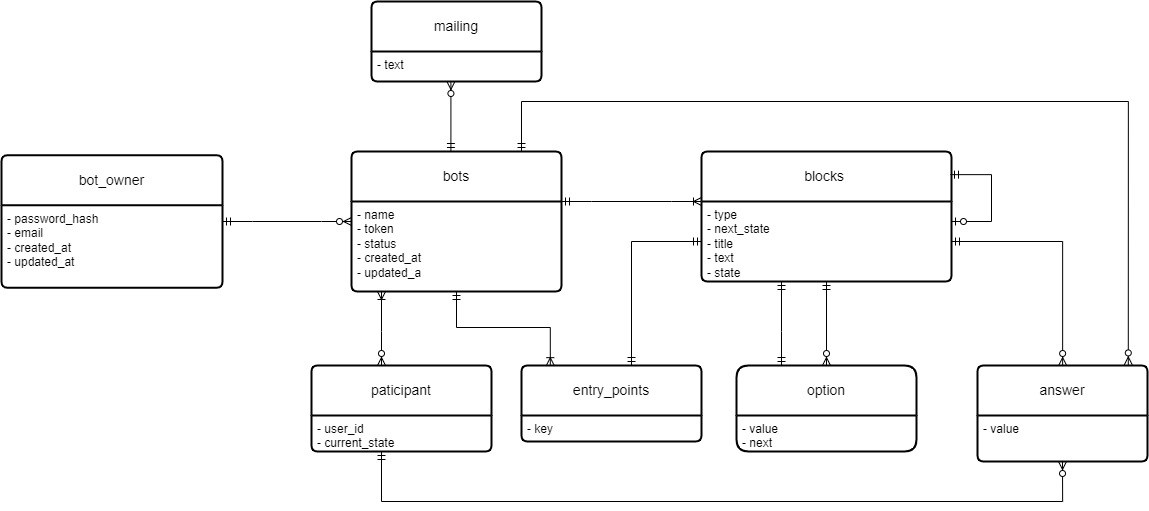

The diagram above was exported from draw.io. Its source (the exported page's mxGraphModel, read from the mxfile embedded in the PNG):
<mxGraphModel dx="1746" dy="994" grid="1" gridSize="10" guides="1" tooltips="1" connect="1" arrows="1" fold="1" page="1" pageScale="1" pageWidth="827" pageHeight="1169" math="0" shadow="0">
  <root>
    <mxCell id="0" />
    <mxCell id="1" parent="0" />
    <mxCell id="iU4iKxd4yje-qVFyDNLg-1" value="bot_owner" style="swimlane;childLayout=stackLayout;horizontal=1;startSize=50;horizontalStack=0;rounded=1;fontSize=14;fontStyle=0;strokeWidth=2;resizeParent=0;resizeLast=1;shadow=0;dashed=0;align=center;arcSize=4;whiteSpace=wrap;html=1;" parent="1" vertex="1">
      <mxGeometry x="180" y="193.75" width="221" height="132.5" as="geometry" />
    </mxCell>
    <mxCell id="iU4iKxd4yje-qVFyDNLg-2" value="&lt;div&gt;&lt;div&gt;- password_hash&amp;nbsp;&lt;br&gt;&lt;/div&gt;&lt;div&gt;- email&lt;br&gt;&lt;/div&gt;&lt;div&gt;&lt;span style=&quot;background-color: initial;&quot;&gt;- created_at&lt;/span&gt;&lt;br&gt;&lt;/div&gt;&lt;/div&gt;&lt;div&gt;- updated_at&lt;/div&gt;" style="align=left;strokeColor=none;fillColor=none;spacingLeft=4;fontSize=12;verticalAlign=top;resizable=0;rotatable=0;part=1;html=1;" parent="iU4iKxd4yje-qVFyDNLg-1" vertex="1">
      <mxGeometry y="50" width="221" height="82.5" as="geometry" />
    </mxCell>
    <mxCell id="Me57M0leTt9JRnmqjP1R-2" value="bots" style="swimlane;childLayout=stackLayout;horizontal=1;startSize=50;horizontalStack=0;rounded=1;fontSize=14;fontStyle=0;strokeWidth=2;resizeParent=0;resizeLast=1;shadow=0;dashed=0;align=center;arcSize=4;whiteSpace=wrap;html=1;" parent="1" vertex="1">
      <mxGeometry x="530" y="190" width="210" height="140" as="geometry" />
    </mxCell>
    <mxCell id="Me57M0leTt9JRnmqjP1R-3" value="- name&amp;nbsp;&lt;div&gt;- token&lt;span style=&quot;background-color: initial;&quot;&gt;&amp;nbsp;&lt;/span&gt;&lt;/div&gt;&lt;div&gt;- status&lt;/div&gt;&lt;div&gt;- created_at&lt;/div&gt;&lt;div&gt;- updated_a&lt;/div&gt;" style="align=left;strokeColor=none;fillColor=none;spacingLeft=4;fontSize=12;verticalAlign=top;resizable=0;rotatable=0;part=1;html=1;" parent="Me57M0leTt9JRnmqjP1R-2" vertex="1">
      <mxGeometry y="50" width="210" height="90" as="geometry" />
    </mxCell>
    <mxCell id="Me57M0leTt9JRnmqjP1R-27" value="paticipant" style="swimlane;childLayout=stackLayout;horizontal=1;startSize=50;horizontalStack=0;rounded=1;fontSize=14;fontStyle=0;strokeWidth=2;resizeParent=0;resizeLast=1;shadow=0;dashed=0;align=center;arcSize=4;whiteSpace=wrap;html=1;" parent="1" vertex="1">
      <mxGeometry x="490" y="404" width="180" height="86" as="geometry" />
    </mxCell>
    <mxCell id="Me57M0leTt9JRnmqjP1R-28" value="&lt;div&gt;&lt;span style=&quot;background-color: initial;&quot;&gt;- user_id&lt;/span&gt;&lt;br&gt;&lt;/div&gt;&lt;div&gt;&lt;div&gt;&lt;span style=&quot;background-color: initial;&quot;&gt;- current_state&lt;/span&gt;&lt;br&gt;&lt;/div&gt;&lt;/div&gt;" style="align=left;strokeColor=none;fillColor=none;spacingLeft=4;fontSize=12;verticalAlign=top;resizable=0;rotatable=0;part=1;html=1;" parent="Me57M0leTt9JRnmqjP1R-27" vertex="1">
      <mxGeometry y="50" width="180" height="36" as="geometry" />
    </mxCell>
    <mxCell id="Me57M0leTt9JRnmqjP1R-43" value="" style="edgeStyle=entityRelationEdgeStyle;fontSize=12;html=1;endArrow=ERoneToMany;startArrow=ERmandOne;rounded=0;exitX=1;exitY=0;exitDx=0;exitDy=0;entryX=0;entryY=0;entryDx=0;entryDy=0;" parent="1" source="Me57M0leTt9JRnmqjP1R-3" target="Me57M0leTt9JRnmqjP1R-45" edge="1">
      <mxGeometry width="100" height="100" relative="1" as="geometry">
        <mxPoint x="827" y="210" as="sourcePoint" />
        <mxPoint x="870" y="220" as="targetPoint" />
      </mxGeometry>
    </mxCell>
    <mxCell id="Me57M0leTt9JRnmqjP1R-44" value="blocks&amp;nbsp;" style="swimlane;childLayout=stackLayout;horizontal=1;startSize=50;horizontalStack=0;rounded=1;fontSize=14;fontStyle=0;strokeWidth=2;resizeParent=0;resizeLast=1;shadow=0;dashed=0;align=center;arcSize=4;whiteSpace=wrap;html=1;" parent="1" vertex="1">
      <mxGeometry x="880" y="190" width="250" height="130" as="geometry" />
    </mxCell>
    <mxCell id="Me57M0leTt9JRnmqjP1R-45" value="&lt;div&gt;&lt;div&gt;- type&amp;nbsp;&lt;/div&gt;&lt;/div&gt;&lt;div&gt;- next_state&lt;/div&gt;&lt;div&gt;- title&amp;nbsp;&lt;/div&gt;&lt;div&gt;- text&lt;/div&gt;&lt;div&gt;- state&lt;/div&gt;" style="align=left;strokeColor=none;fillColor=none;spacingLeft=4;fontSize=12;verticalAlign=top;resizable=0;rotatable=0;part=1;html=1;" parent="Me57M0leTt9JRnmqjP1R-44" vertex="1">
      <mxGeometry y="50" width="250" height="80" as="geometry" />
    </mxCell>
    <mxCell id="Wla_t4tlIqOYkislP6Fi-3" value="" style="edgeStyle=elbowEdgeStyle;fontSize=12;html=1;endArrow=ERzeroToOne;startArrow=ERmandOne;rounded=0;exitX=0.996;exitY=0.178;exitDx=0;exitDy=0;exitPerimeter=0;entryX=1;entryY=0.25;entryDx=0;entryDy=0;startFill=0;" parent="Me57M0leTt9JRnmqjP1R-44" source="Me57M0leTt9JRnmqjP1R-44" target="Me57M0leTt9JRnmqjP1R-45" edge="1">
      <mxGeometry width="100" height="100" relative="1" as="geometry">
        <mxPoint x="40" y="-80" as="sourcePoint" />
        <mxPoint x="215" y="-150" as="targetPoint" />
        <Array as="points">
          <mxPoint x="290" y="-40" />
        </Array>
      </mxGeometry>
    </mxCell>
    <mxCell id="Me57M0leTt9JRnmqjP1R-55" value="option" style="swimlane;childLayout=stackLayout;horizontal=1;startSize=50;horizontalStack=0;rounded=1;fontSize=14;fontStyle=0;strokeWidth=2;resizeParent=0;resizeLast=1;shadow=0;dashed=0;align=center;arcSize=8;whiteSpace=wrap;html=1;" parent="1" vertex="1">
      <mxGeometry x="915" y="404" width="180" height="86" as="geometry" />
    </mxCell>
    <mxCell id="Me57M0leTt9JRnmqjP1R-56" value="&lt;div&gt;- value&amp;nbsp;&lt;/div&gt;&lt;div&gt;- next&lt;/div&gt;&lt;div&gt;&lt;br&gt;&lt;/div&gt;" style="align=left;strokeColor=none;fillColor=none;spacingLeft=4;fontSize=12;verticalAlign=top;resizable=0;rotatable=0;part=1;html=1;" parent="Me57M0leTt9JRnmqjP1R-55" vertex="1">
      <mxGeometry y="50" width="180" height="36" as="geometry" />
    </mxCell>
    <mxCell id="Me57M0leTt9JRnmqjP1R-64" value="answer" style="swimlane;childLayout=stackLayout;horizontal=1;startSize=50;horizontalStack=0;rounded=1;fontSize=14;fontStyle=0;strokeWidth=2;resizeParent=0;resizeLast=1;shadow=0;dashed=0;align=center;arcSize=4;whiteSpace=wrap;html=1;" parent="1" vertex="1">
      <mxGeometry x="1156" y="404" width="170" height="96" as="geometry" />
    </mxCell>
    <mxCell id="Me57M0leTt9JRnmqjP1R-65" value="&lt;div&gt;&lt;span style=&quot;background-color: initial;&quot;&gt;- value&amp;nbsp;&lt;/span&gt;&lt;/div&gt;" style="align=left;strokeColor=none;fillColor=none;spacingLeft=4;fontSize=12;verticalAlign=top;resizable=0;rotatable=0;part=1;html=1;" parent="Me57M0leTt9JRnmqjP1R-64" vertex="1">
      <mxGeometry y="50" width="170" height="46" as="geometry" />
    </mxCell>
    <mxCell id="4joERk4A9M3-QQiJZRrM-2" value="" style="fontSize=12;html=1;endArrow=ERzeroToMany;startArrow=ERmandOne;rounded=0;edgeStyle=elbowEdgeStyle;elbow=vertical;" parent="1" source="Me57M0leTt9JRnmqjP1R-45" target="Me57M0leTt9JRnmqjP1R-55" edge="1">
      <mxGeometry width="100" height="100" relative="1" as="geometry">
        <mxPoint x="1080" y="350" as="sourcePoint" />
        <mxPoint x="1180" y="250" as="targetPoint" />
        <Array as="points">
          <mxPoint x="1020" y="300" />
        </Array>
      </mxGeometry>
    </mxCell>
    <mxCell id="bEH8S-YK3HljkYcCO5wQ-1" value="" style="edgeStyle=elbowEdgeStyle;fontSize=12;html=1;endArrow=ERmandOne;startArrow=ERmandOne;rounded=0;" parent="1" edge="1">
      <mxGeometry width="100" height="100" relative="1" as="geometry">
        <mxPoint x="959.9999999999998" y="320" as="sourcePoint" />
        <mxPoint x="959.9999999999998" y="404" as="targetPoint" />
        <Array as="points">
          <mxPoint x="960" y="370" />
        </Array>
      </mxGeometry>
    </mxCell>
    <mxCell id="uN2es1SqrgfB4FZlJhlF-1" value="" style="fontSize=12;html=1;endArrow=ERoneToMany;startArrow=ERzeroToMany;rounded=0;edgeStyle=orthogonalEdgeStyle;" parent="1" source="Me57M0leTt9JRnmqjP1R-27" target="Me57M0leTt9JRnmqjP1R-3" edge="1">
      <mxGeometry width="100" height="100" relative="1" as="geometry">
        <mxPoint x="510" y="492.5" as="sourcePoint" />
        <mxPoint x="570.0000000000002" y="322.5" as="targetPoint" />
        <Array as="points">
          <mxPoint x="560" y="370" />
          <mxPoint x="560" y="370" />
        </Array>
      </mxGeometry>
    </mxCell>
    <mxCell id="hIRihjTplsF8RfswouIF-9" value="" style="edgeStyle=orthogonalEdgeStyle;fontSize=12;html=1;endArrow=ERzeroToMany;startArrow=ERmandOne;rounded=0;entryX=0.5;entryY=1;entryDx=0;entryDy=0;" parent="1" source="Me57M0leTt9JRnmqjP1R-28" target="Me57M0leTt9JRnmqjP1R-65" edge="1">
      <mxGeometry width="100" height="100" relative="1" as="geometry">
        <mxPoint x="795" y="700" as="sourcePoint" />
        <mxPoint x="810" y="710" as="targetPoint" />
        <Array as="points">
          <mxPoint x="560" y="540" />
          <mxPoint x="1241" y="540" />
        </Array>
      </mxGeometry>
    </mxCell>
    <mxCell id="hIRihjTplsF8RfswouIF-10" value="" style="edgeStyle=orthogonalEdgeStyle;fontSize=12;html=1;endArrow=ERzeroToMany;startArrow=ERmandOne;rounded=0;" parent="1" source="Me57M0leTt9JRnmqjP1R-45" target="Me57M0leTt9JRnmqjP1R-64" edge="1">
      <mxGeometry width="100" height="100" relative="1" as="geometry">
        <mxPoint x="950" y="326" as="sourcePoint" />
        <mxPoint x="1575" y="50" as="targetPoint" />
      </mxGeometry>
    </mxCell>
    <mxCell id="e-rVZvsZC7HRj8ZMkNJD-1" value="" style="edgeStyle=entityRelationEdgeStyle;fontSize=12;html=1;endArrow=ERmandOne;startArrow=ERzeroToMany;rounded=0;endFill=0;" parent="1" source="Me57M0leTt9JRnmqjP1R-2" target="iU4iKxd4yje-qVFyDNLg-1" edge="1">
      <mxGeometry width="100" height="100" relative="1" as="geometry">
        <mxPoint x="419" y="260" as="sourcePoint" />
        <mxPoint x="519" y="160" as="targetPoint" />
      </mxGeometry>
    </mxCell>
    <mxCell id="qrUSaHuD1kv8qIzarntZ-1" value="mailing" style="swimlane;childLayout=stackLayout;horizontal=1;startSize=50;horizontalStack=0;rounded=1;fontSize=14;fontStyle=0;strokeWidth=2;resizeParent=0;resizeLast=1;shadow=0;dashed=0;align=center;arcSize=4;whiteSpace=wrap;html=1;" parent="1" vertex="1">
      <mxGeometry x="550" y="40" width="170" height="80" as="geometry" />
    </mxCell>
    <mxCell id="qrUSaHuD1kv8qIzarntZ-2" value="&lt;div&gt;- text&lt;/div&gt;" style="align=left;strokeColor=none;fillColor=none;spacingLeft=4;fontSize=12;verticalAlign=top;resizable=0;rotatable=0;part=1;html=1;" parent="qrUSaHuD1kv8qIzarntZ-1" vertex="1">
      <mxGeometry y="50" width="170" height="30" as="geometry" />
    </mxCell>
    <mxCell id="qrUSaHuD1kv8qIzarntZ-3" value="" style="fontSize=12;html=1;endArrow=ERzeroToMany;startArrow=ERmandOne;rounded=0;edgeStyle=elbowEdgeStyle;elbow=vertical;" parent="1" target="qrUSaHuD1kv8qIzarntZ-2" edge="1">
      <mxGeometry width="100" height="100" relative="1" as="geometry">
        <mxPoint x="629.41" y="190" as="sourcePoint" />
        <mxPoint x="629.41" y="120" as="targetPoint" />
        <Array as="points">
          <mxPoint x="629.41" y="130" />
        </Array>
      </mxGeometry>
    </mxCell>
    <mxCell id="_90gsbWIDU0tGbBw5PZI-4" value="" style="edgeStyle=orthogonalEdgeStyle;fontSize=12;html=1;endArrow=ERzeroToMany;startArrow=ERmandOne;rounded=0;entryX=0.887;entryY=-0.006;entryDx=0;entryDy=0;entryPerimeter=0;" parent="1" source="Me57M0leTt9JRnmqjP1R-2" target="Me57M0leTt9JRnmqjP1R-64" edge="1">
      <mxGeometry width="100" height="100" relative="1" as="geometry">
        <mxPoint x="740" y="160" as="sourcePoint" />
        <mxPoint x="860" y="220" as="targetPoint" />
        <Array as="points">
          <mxPoint x="700" y="140" />
          <mxPoint x="1307" y="140" />
        </Array>
      </mxGeometry>
    </mxCell>
    <mxCell id="5tCyyeBBpZEuvKe1evrr-10" value="entry_points" style="swimlane;childLayout=stackLayout;horizontal=1;startSize=50;horizontalStack=0;rounded=1;fontSize=14;fontStyle=0;strokeWidth=2;resizeParent=0;resizeLast=1;shadow=0;dashed=0;align=center;arcSize=4;whiteSpace=wrap;html=1;" parent="1" vertex="1">
      <mxGeometry x="700" y="404" width="180" height="76" as="geometry" />
    </mxCell>
    <mxCell id="5tCyyeBBpZEuvKe1evrr-11" value="&lt;div&gt;&lt;span style=&quot;background-color: initial;&quot;&gt;- key&lt;/span&gt;&lt;br&gt;&lt;/div&gt;" style="align=left;strokeColor=none;fillColor=none;spacingLeft=4;fontSize=12;verticalAlign=top;resizable=0;rotatable=0;part=1;html=1;" parent="5tCyyeBBpZEuvKe1evrr-10" vertex="1">
      <mxGeometry y="50" width="180" height="26" as="geometry" />
    </mxCell>
    <mxCell id="5tCyyeBBpZEuvKe1evrr-12" value="" style="edgeStyle=elbowEdgeStyle;fontSize=12;html=1;endArrow=ERoneToMany;startArrow=ERmandOne;rounded=0;entryX=0.16;entryY=0.002;entryDx=0;entryDy=0;entryPerimeter=0;elbow=vertical;" parent="1" source="Me57M0leTt9JRnmqjP1R-3" target="5tCyyeBBpZEuvKe1evrr-10" edge="1">
      <mxGeometry width="100" height="100" relative="1" as="geometry">
        <mxPoint x="770" y="380" as="sourcePoint" />
        <mxPoint x="830" y="340" as="targetPoint" />
      </mxGeometry>
    </mxCell>
    <mxCell id="5tCyyeBBpZEuvKe1evrr-14" value="" style="edgeStyle=elbowEdgeStyle;fontSize=12;html=1;endArrow=ERmandOne;startArrow=ERmandOne;rounded=0;" parent="1" source="Me57M0leTt9JRnmqjP1R-45" target="5tCyyeBBpZEuvKe1evrr-10" edge="1">
      <mxGeometry width="100" height="100" relative="1" as="geometry">
        <mxPoint x="809.9999999999998" y="290" as="sourcePoint" />
        <mxPoint x="809.9999999999998" y="374" as="targetPoint" />
        <Array as="points">
          <mxPoint x="810" y="340" />
        </Array>
      </mxGeometry>
    </mxCell>
  </root>
</mxGraphModel>